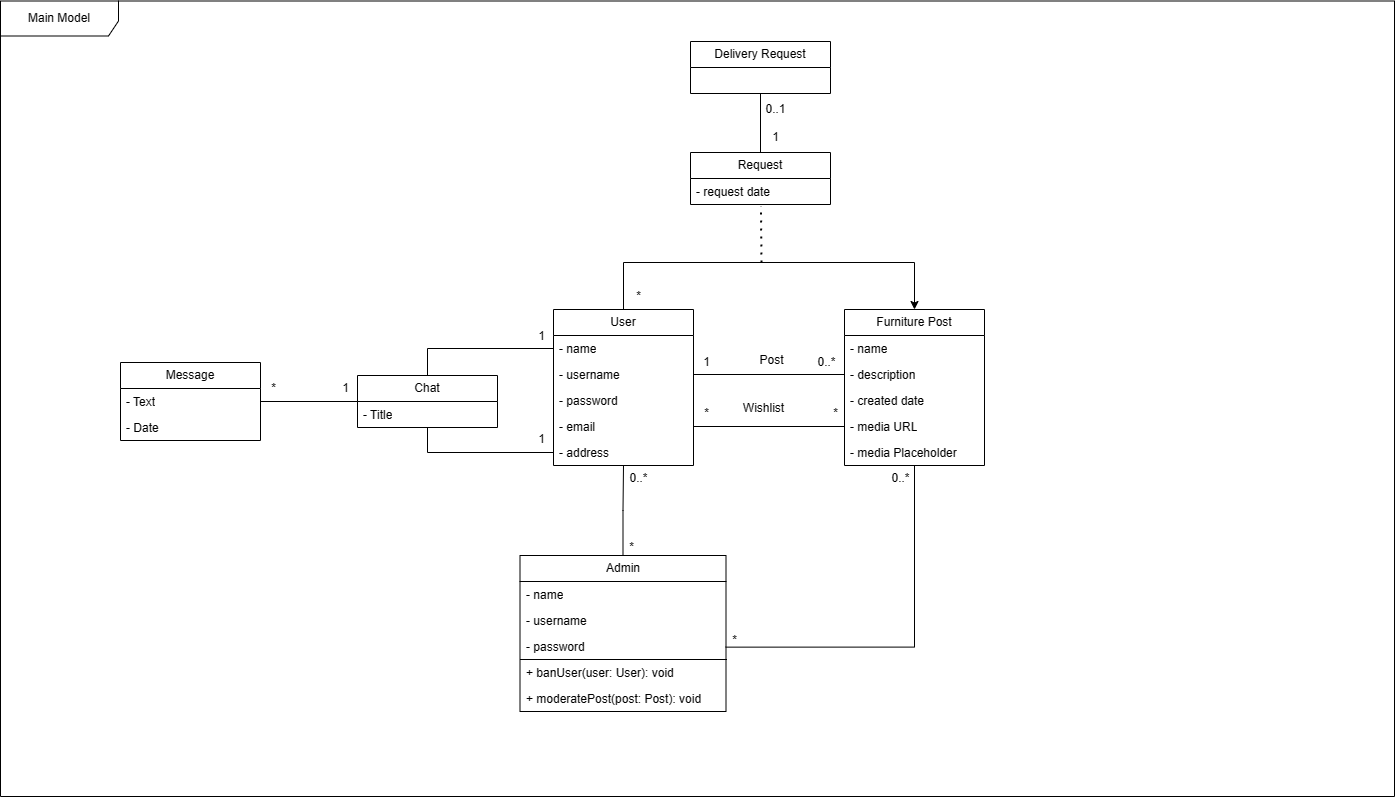

The diagram above was exported from draw.io. Its source (the exported page's mxGraphModel, read from the mxfile embedded in the PNG):
<mxGraphModel dx="2179" dy="1193" grid="0" gridSize="10" guides="1" tooltips="1" connect="1" arrows="1" fold="1" page="0" pageScale="1" pageWidth="827" pageHeight="1169" math="0" shadow="0">
  <root>
    <mxCell id="0" />
    <mxCell id="1" parent="0" />
    <mxCell id="4FjyV_9hKaqJymPrwvqI-28" style="edgeStyle=orthogonalEdgeStyle;rounded=0;orthogonalLoop=1;jettySize=auto;html=1;exitX=0.5;exitY=0;exitDx=0;exitDy=0;entryX=0.5;entryY=0;entryDx=0;entryDy=0;" parent="1" source="uxRRqFodOkJpU7LCRnc4-1" target="0YUjBNLv7hrr3Pf_NP4t-7" edge="1">
      <mxGeometry relative="1" as="geometry">
        <Array as="points">
          <mxPoint x="129" y="100" />
          <mxPoint x="420" y="100" />
        </Array>
      </mxGeometry>
    </mxCell>
    <mxCell id="uxRRqFodOkJpU7LCRnc4-1" value="User" style="swimlane;fontStyle=0;childLayout=stackLayout;horizontal=1;startSize=26;fillColor=none;horizontalStack=0;resizeParent=1;resizeParentMax=0;resizeLast=0;collapsible=1;marginBottom=0;whiteSpace=wrap;html=1;" parent="1" vertex="1">
      <mxGeometry x="59" y="147" width="140" height="156" as="geometry" />
    </mxCell>
    <mxCell id="uxRRqFodOkJpU7LCRnc4-2" value="- name" style="text;strokeColor=none;fillColor=none;align=left;verticalAlign=top;spacingLeft=4;spacingRight=4;overflow=hidden;rotatable=0;points=[[0,0.5],[1,0.5]];portConstraint=eastwest;whiteSpace=wrap;html=1;" parent="uxRRqFodOkJpU7LCRnc4-1" vertex="1">
      <mxGeometry y="26" width="140" height="26" as="geometry" />
    </mxCell>
    <mxCell id="uxRRqFodOkJpU7LCRnc4-3" value="- username" style="text;strokeColor=none;fillColor=none;align=left;verticalAlign=top;spacingLeft=4;spacingRight=4;overflow=hidden;rotatable=0;points=[[0,0.5],[1,0.5]];portConstraint=eastwest;whiteSpace=wrap;html=1;" parent="uxRRqFodOkJpU7LCRnc4-1" vertex="1">
      <mxGeometry y="52" width="140" height="26" as="geometry" />
    </mxCell>
    <mxCell id="uxRRqFodOkJpU7LCRnc4-6" value="- password" style="text;strokeColor=none;fillColor=none;align=left;verticalAlign=top;spacingLeft=4;spacingRight=4;overflow=hidden;rotatable=0;points=[[0,0.5],[1,0.5]];portConstraint=eastwest;whiteSpace=wrap;html=1;" parent="uxRRqFodOkJpU7LCRnc4-1" vertex="1">
      <mxGeometry y="78" width="140" height="26" as="geometry" />
    </mxCell>
    <mxCell id="uxRRqFodOkJpU7LCRnc4-4" value="- email" style="text;strokeColor=none;fillColor=none;align=left;verticalAlign=top;spacingLeft=4;spacingRight=4;overflow=hidden;rotatable=0;points=[[0,0.5],[1,0.5]];portConstraint=eastwest;whiteSpace=wrap;html=1;" parent="uxRRqFodOkJpU7LCRnc4-1" vertex="1">
      <mxGeometry y="104" width="140" height="26" as="geometry" />
    </mxCell>
    <mxCell id="uxRRqFodOkJpU7LCRnc4-5" value="- address" style="text;strokeColor=none;fillColor=none;align=left;verticalAlign=top;spacingLeft=4;spacingRight=4;overflow=hidden;rotatable=0;points=[[0,0.5],[1,0.5]];portConstraint=eastwest;whiteSpace=wrap;html=1;" parent="uxRRqFodOkJpU7LCRnc4-1" vertex="1">
      <mxGeometry y="130" width="140" height="26" as="geometry" />
    </mxCell>
    <mxCell id="lUhrKeFa_yu25N6j5EA0-6" style="edgeStyle=orthogonalEdgeStyle;rounded=0;orthogonalLoop=1;jettySize=auto;html=1;exitX=0.5;exitY=0;exitDx=0;exitDy=0;endArrow=none;endFill=0;" parent="1" source="0YUjBNLv7hrr3Pf_NP4t-1" target="uxRRqFodOkJpU7LCRnc4-1" edge="1">
      <mxGeometry relative="1" as="geometry" />
    </mxCell>
    <mxCell id="0YUjBNLv7hrr3Pf_NP4t-1" value="Admin" style="swimlane;fontStyle=0;childLayout=stackLayout;horizontal=1;startSize=26;fillColor=none;horizontalStack=0;resizeParent=1;resizeParentMax=0;resizeLast=0;collapsible=1;marginBottom=0;whiteSpace=wrap;html=1;strokeColor=default;" parent="1" vertex="1">
      <mxGeometry x="25.5" y="393" width="206" height="156" as="geometry" />
    </mxCell>
    <mxCell id="0YUjBNLv7hrr3Pf_NP4t-2" value="- name" style="text;strokeColor=none;fillColor=none;align=left;verticalAlign=top;spacingLeft=4;spacingRight=4;overflow=hidden;rotatable=0;points=[[0,0.5],[1,0.5]];portConstraint=eastwest;whiteSpace=wrap;html=1;" parent="0YUjBNLv7hrr3Pf_NP4t-1" vertex="1">
      <mxGeometry y="26" width="206" height="26" as="geometry" />
    </mxCell>
    <mxCell id="0YUjBNLv7hrr3Pf_NP4t-3" value="- username" style="text;strokeColor=none;fillColor=none;align=left;verticalAlign=top;spacingLeft=4;spacingRight=4;overflow=hidden;rotatable=0;points=[[0,0.5],[1,0.5]];portConstraint=eastwest;whiteSpace=wrap;html=1;" parent="0YUjBNLv7hrr3Pf_NP4t-1" vertex="1">
      <mxGeometry y="52" width="206" height="26" as="geometry" />
    </mxCell>
    <mxCell id="0YUjBNLv7hrr3Pf_NP4t-4" value="- password" style="text;strokeColor=none;fillColor=none;align=left;verticalAlign=top;spacingLeft=4;spacingRight=4;overflow=hidden;rotatable=0;points=[[0,0.5],[1,0.5]];portConstraint=eastwest;whiteSpace=wrap;html=1;perimeterSpacing=10;rounded=0;glass=0;strokeWidth=1;" parent="0YUjBNLv7hrr3Pf_NP4t-1" vertex="1">
      <mxGeometry y="78" width="206" height="26" as="geometry" />
    </mxCell>
    <mxCell id="lUhrKeFa_yu25N6j5EA0-1" value="+ banUser(user: User): void" style="text;strokeColor=none;fillColor=none;align=left;verticalAlign=top;spacingLeft=4;spacingRight=4;overflow=hidden;rotatable=0;points=[[0,0.5],[1,0.5]];portConstraint=eastwest;whiteSpace=wrap;html=1;perimeterSpacing=0;strokeWidth=0;" parent="0YUjBNLv7hrr3Pf_NP4t-1" vertex="1">
      <mxGeometry y="104" width="206" height="26" as="geometry" />
    </mxCell>
    <mxCell id="lUhrKeFa_yu25N6j5EA0-2" value="+ moderatePost(post: Post): void" style="text;strokeColor=none;fillColor=none;align=left;verticalAlign=top;spacingLeft=4;spacingRight=4;overflow=hidden;rotatable=0;points=[[0,0.5],[1,0.5]];portConstraint=eastwest;whiteSpace=wrap;html=1;" parent="0YUjBNLv7hrr3Pf_NP4t-1" vertex="1">
      <mxGeometry y="130" width="206" height="26" as="geometry" />
    </mxCell>
    <mxCell id="0YUjBNLv7hrr3Pf_NP4t-7" value="Furniture Post" style="swimlane;fontStyle=0;childLayout=stackLayout;horizontal=1;startSize=26;fillColor=none;horizontalStack=0;resizeParent=1;resizeParentMax=0;resizeLast=0;collapsible=1;marginBottom=0;whiteSpace=wrap;html=1;" parent="1" vertex="1">
      <mxGeometry x="350" y="147" width="140" height="156" as="geometry" />
    </mxCell>
    <mxCell id="0YUjBNLv7hrr3Pf_NP4t-8" value="- name" style="text;strokeColor=none;fillColor=none;align=left;verticalAlign=top;spacingLeft=4;spacingRight=4;overflow=hidden;rotatable=0;points=[[0,0.5],[1,0.5]];portConstraint=eastwest;whiteSpace=wrap;html=1;" parent="0YUjBNLv7hrr3Pf_NP4t-7" vertex="1">
      <mxGeometry y="26" width="140" height="26" as="geometry" />
    </mxCell>
    <mxCell id="0YUjBNLv7hrr3Pf_NP4t-9" value="- description" style="text;strokeColor=none;fillColor=none;align=left;verticalAlign=top;spacingLeft=4;spacingRight=4;overflow=hidden;rotatable=0;points=[[0,0.5],[1,0.5]];portConstraint=eastwest;whiteSpace=wrap;html=1;" parent="0YUjBNLv7hrr3Pf_NP4t-7" vertex="1">
      <mxGeometry y="52" width="140" height="26" as="geometry" />
    </mxCell>
    <mxCell id="0YUjBNLv7hrr3Pf_NP4t-10" value="- created date" style="text;strokeColor=none;fillColor=none;align=left;verticalAlign=top;spacingLeft=4;spacingRight=4;overflow=hidden;rotatable=0;points=[[0,0.5],[1,0.5]];portConstraint=eastwest;whiteSpace=wrap;html=1;" parent="0YUjBNLv7hrr3Pf_NP4t-7" vertex="1">
      <mxGeometry y="78" width="140" height="26" as="geometry" />
    </mxCell>
    <mxCell id="0YUjBNLv7hrr3Pf_NP4t-15" value="- media URL" style="text;strokeColor=none;fillColor=none;align=left;verticalAlign=top;spacingLeft=4;spacingRight=4;overflow=hidden;rotatable=0;points=[[0,0.5],[1,0.5]];portConstraint=eastwest;whiteSpace=wrap;html=1;" parent="0YUjBNLv7hrr3Pf_NP4t-7" vertex="1">
      <mxGeometry y="104" width="140" height="26" as="geometry" />
    </mxCell>
    <mxCell id="0YUjBNLv7hrr3Pf_NP4t-16" value="- media Placeholder" style="text;strokeColor=none;fillColor=none;align=left;verticalAlign=top;spacingLeft=4;spacingRight=4;overflow=hidden;rotatable=0;points=[[0,0.5],[1,0.5]];portConstraint=eastwest;whiteSpace=wrap;html=1;" parent="0YUjBNLv7hrr3Pf_NP4t-7" vertex="1">
      <mxGeometry y="130" width="140" height="26" as="geometry" />
    </mxCell>
    <mxCell id="4FjyV_9hKaqJymPrwvqI-18" style="edgeStyle=orthogonalEdgeStyle;rounded=0;orthogonalLoop=1;jettySize=auto;html=1;exitX=0.5;exitY=0;exitDx=0;exitDy=0;endArrow=none;endFill=0;" parent="1" source="0YUjBNLv7hrr3Pf_NP4t-17" target="4FjyV_9hKaqJymPrwvqI-16" edge="1">
      <mxGeometry relative="1" as="geometry" />
    </mxCell>
    <mxCell id="0YUjBNLv7hrr3Pf_NP4t-17" value="Request" style="swimlane;fontStyle=0;childLayout=stackLayout;horizontal=1;startSize=26;fillColor=none;horizontalStack=0;resizeParent=1;resizeParentMax=0;resizeLast=0;collapsible=1;marginBottom=0;whiteSpace=wrap;html=1;" parent="1" vertex="1">
      <mxGeometry x="196" y="-10" width="140" height="52" as="geometry" />
    </mxCell>
    <mxCell id="0YUjBNLv7hrr3Pf_NP4t-20" value="- request date" style="text;strokeColor=none;fillColor=none;align=left;verticalAlign=top;spacingLeft=4;spacingRight=4;overflow=hidden;rotatable=0;points=[[0,0.5],[1,0.5]];portConstraint=eastwest;whiteSpace=wrap;html=1;" parent="0YUjBNLv7hrr3Pf_NP4t-17" vertex="1">
      <mxGeometry y="26" width="140" height="26" as="geometry" />
    </mxCell>
    <mxCell id="0YUjBNLv7hrr3Pf_NP4t-21" style="edgeStyle=orthogonalEdgeStyle;rounded=0;orthogonalLoop=1;jettySize=auto;html=1;exitX=1;exitY=0.5;exitDx=0;exitDy=0;entryX=0;entryY=0.5;entryDx=0;entryDy=0;endArrow=none;endFill=0;" parent="1" source="uxRRqFodOkJpU7LCRnc4-3" target="0YUjBNLv7hrr3Pf_NP4t-9" edge="1">
      <mxGeometry relative="1" as="geometry" />
    </mxCell>
    <mxCell id="0YUjBNLv7hrr3Pf_NP4t-23" style="edgeStyle=orthogonalEdgeStyle;rounded=0;orthogonalLoop=1;jettySize=auto;html=1;exitX=1;exitY=0.5;exitDx=0;exitDy=0;entryX=0;entryY=0.5;entryDx=0;entryDy=0;endArrow=none;endFill=0;" parent="1" source="uxRRqFodOkJpU7LCRnc4-4" target="0YUjBNLv7hrr3Pf_NP4t-15" edge="1">
      <mxGeometry relative="1" as="geometry" />
    </mxCell>
    <mxCell id="0YUjBNLv7hrr3Pf_NP4t-27" value="0..*" style="text;html=1;align=center;verticalAlign=middle;resizable=0;points=[];autosize=1;strokeColor=none;fillColor=none;" parent="1" vertex="1">
      <mxGeometry x="314" y="187" width="36" height="26" as="geometry" />
    </mxCell>
    <mxCell id="0YUjBNLv7hrr3Pf_NP4t-28" value="*" style="text;html=1;align=center;verticalAlign=middle;resizable=0;points=[];autosize=1;strokeColor=none;fillColor=none;" parent="1" vertex="1">
      <mxGeometry x="329" y="238" width="23" height="26" as="geometry" />
    </mxCell>
    <mxCell id="0YUjBNLv7hrr3Pf_NP4t-30" value="*" style="text;html=1;align=center;verticalAlign=middle;resizable=0;points=[];autosize=1;strokeColor=none;fillColor=none;" parent="1" vertex="1">
      <mxGeometry x="132" y="121" width="23" height="26" as="geometry" />
    </mxCell>
    <mxCell id="0YUjBNLv7hrr3Pf_NP4t-31" value="*" style="text;html=1;align=center;verticalAlign=middle;resizable=0;points=[];autosize=1;strokeColor=none;fillColor=none;" parent="1" vertex="1">
      <mxGeometry x="200" y="238" width="23" height="26" as="geometry" />
    </mxCell>
    <mxCell id="0YUjBNLv7hrr3Pf_NP4t-32" value="1" style="text;html=1;align=center;verticalAlign=middle;resizable=0;points=[];autosize=1;strokeColor=none;fillColor=none;" parent="1" vertex="1">
      <mxGeometry x="199" y="187" width="25" height="26" as="geometry" />
    </mxCell>
    <mxCell id="4FjyV_9hKaqJymPrwvqI-2" value="Message" style="swimlane;fontStyle=0;childLayout=stackLayout;horizontal=1;startSize=26;fillColor=none;horizontalStack=0;resizeParent=1;resizeParentMax=0;resizeLast=0;collapsible=1;marginBottom=0;whiteSpace=wrap;html=1;" parent="1" vertex="1">
      <mxGeometry x="-374" y="200" width="140" height="78" as="geometry" />
    </mxCell>
    <mxCell id="4FjyV_9hKaqJymPrwvqI-3" value="- Text" style="text;strokeColor=none;fillColor=none;align=left;verticalAlign=top;spacingLeft=4;spacingRight=4;overflow=hidden;rotatable=0;points=[[0,0.5],[1,0.5]];portConstraint=eastwest;whiteSpace=wrap;html=1;" parent="4FjyV_9hKaqJymPrwvqI-2" vertex="1">
      <mxGeometry y="26" width="140" height="26" as="geometry" />
    </mxCell>
    <mxCell id="4FjyV_9hKaqJymPrwvqI-11" value="- Date&amp;nbsp;" style="text;strokeColor=none;fillColor=none;align=left;verticalAlign=top;spacingLeft=4;spacingRight=4;overflow=hidden;rotatable=0;points=[[0,0.5],[1,0.5]];portConstraint=eastwest;whiteSpace=wrap;html=1;" parent="4FjyV_9hKaqJymPrwvqI-2" vertex="1">
      <mxGeometry y="52" width="140" height="26" as="geometry" />
    </mxCell>
    <mxCell id="4FjyV_9hKaqJymPrwvqI-9" value="Chat" style="swimlane;fontStyle=0;childLayout=stackLayout;horizontal=1;startSize=26;fillColor=none;horizontalStack=0;resizeParent=1;resizeParentMax=0;resizeLast=0;collapsible=1;marginBottom=0;whiteSpace=wrap;html=1;" parent="1" vertex="1">
      <mxGeometry x="-137" y="213" width="140" height="52" as="geometry" />
    </mxCell>
    <mxCell id="4FjyV_9hKaqJymPrwvqI-10" value="- Title" style="text;strokeColor=none;fillColor=none;align=left;verticalAlign=top;spacingLeft=4;spacingRight=4;overflow=hidden;rotatable=0;points=[[0,0.5],[1,0.5]];portConstraint=eastwest;whiteSpace=wrap;html=1;" parent="4FjyV_9hKaqJymPrwvqI-9" vertex="1">
      <mxGeometry y="26" width="140" height="26" as="geometry" />
    </mxCell>
    <mxCell id="4FjyV_9hKaqJymPrwvqI-14" style="edgeStyle=orthogonalEdgeStyle;rounded=0;orthogonalLoop=1;jettySize=auto;html=1;exitX=0;exitY=0.5;exitDx=0;exitDy=0;endArrow=none;endFill=0;" parent="1" source="uxRRqFodOkJpU7LCRnc4-5" target="4FjyV_9hKaqJymPrwvqI-9" edge="1">
      <mxGeometry relative="1" as="geometry" />
    </mxCell>
    <mxCell id="4FjyV_9hKaqJymPrwvqI-15" style="edgeStyle=orthogonalEdgeStyle;rounded=0;orthogonalLoop=1;jettySize=auto;html=1;exitX=0;exitY=0.5;exitDx=0;exitDy=0;entryX=0.5;entryY=0;entryDx=0;entryDy=0;endArrow=none;endFill=0;" parent="1" source="uxRRqFodOkJpU7LCRnc4-2" target="4FjyV_9hKaqJymPrwvqI-9" edge="1">
      <mxGeometry relative="1" as="geometry" />
    </mxCell>
    <mxCell id="4FjyV_9hKaqJymPrwvqI-16" value="Delivery Request" style="swimlane;fontStyle=0;childLayout=stackLayout;horizontal=1;startSize=26;fillColor=none;horizontalStack=0;resizeParent=1;resizeParentMax=0;resizeLast=0;collapsible=1;marginBottom=0;whiteSpace=wrap;html=1;" parent="1" vertex="1">
      <mxGeometry x="196" y="-121" width="140" height="52" as="geometry" />
    </mxCell>
    <mxCell id="4FjyV_9hKaqJymPrwvqI-19" value="1" style="text;html=1;align=center;verticalAlign=middle;resizable=0;points=[];autosize=1;strokeColor=none;fillColor=none;" parent="1" vertex="1">
      <mxGeometry x="268.5" y="-38" width="25" height="26" as="geometry" />
    </mxCell>
    <mxCell id="4FjyV_9hKaqJymPrwvqI-20" value="0..1" style="text;html=1;align=center;verticalAlign=middle;resizable=0;points=[];autosize=1;strokeColor=none;fillColor=none;" parent="1" vertex="1">
      <mxGeometry x="262" y="-66" width="38" height="26" as="geometry" />
    </mxCell>
    <mxCell id="4FjyV_9hKaqJymPrwvqI-21" value="1" style="text;html=1;align=center;verticalAlign=middle;resizable=0;points=[];autosize=1;strokeColor=none;fillColor=none;" parent="1" vertex="1">
      <mxGeometry x="34" y="264" width="25" height="26" as="geometry" />
    </mxCell>
    <mxCell id="4FjyV_9hKaqJymPrwvqI-22" value="1" style="text;html=1;align=center;verticalAlign=middle;resizable=0;points=[];autosize=1;strokeColor=none;fillColor=none;" parent="1" vertex="1">
      <mxGeometry x="34" y="161" width="25" height="26" as="geometry" />
    </mxCell>
    <mxCell id="4FjyV_9hKaqJymPrwvqI-23" style="edgeStyle=orthogonalEdgeStyle;rounded=0;orthogonalLoop=1;jettySize=auto;html=1;exitX=1;exitY=0.5;exitDx=0;exitDy=0;endArrow=none;endFill=0;" parent="1" source="4FjyV_9hKaqJymPrwvqI-3" target="4FjyV_9hKaqJymPrwvqI-9" edge="1">
      <mxGeometry relative="1" as="geometry" />
    </mxCell>
    <mxCell id="4FjyV_9hKaqJymPrwvqI-24" value="*" style="text;html=1;align=center;verticalAlign=middle;resizable=0;points=[];autosize=1;strokeColor=none;fillColor=none;" parent="1" vertex="1">
      <mxGeometry x="-233" y="213" width="23" height="26" as="geometry" />
    </mxCell>
    <mxCell id="4FjyV_9hKaqJymPrwvqI-25" value="1" style="text;html=1;align=center;verticalAlign=middle;resizable=0;points=[];autosize=1;strokeColor=none;fillColor=none;" parent="1" vertex="1">
      <mxGeometry x="-162" y="213" width="25" height="26" as="geometry" />
    </mxCell>
    <mxCell id="4FjyV_9hKaqJymPrwvqI-26" value="Wishlist" style="text;html=1;align=center;verticalAlign=middle;resizable=0;points=[];autosize=1;strokeColor=none;fillColor=none;" parent="1" vertex="1">
      <mxGeometry x="239" y="233" width="59" height="26" as="geometry" />
    </mxCell>
    <mxCell id="4FjyV_9hKaqJymPrwvqI-27" value="Post" style="text;html=1;align=center;verticalAlign=middle;resizable=0;points=[];autosize=1;strokeColor=none;fillColor=none;" parent="1" vertex="1">
      <mxGeometry x="256" y="185" width="42" height="26" as="geometry" />
    </mxCell>
    <mxCell id="4FjyV_9hKaqJymPrwvqI-29" value="" style="endArrow=none;dashed=1;html=1;dashPattern=1 3;strokeWidth=2;rounded=0;entryX=0.503;entryY=1.067;entryDx=0;entryDy=0;entryPerimeter=0;" parent="1" target="0YUjBNLv7hrr3Pf_NP4t-20" edge="1">
      <mxGeometry width="50" height="50" relative="1" as="geometry">
        <mxPoint x="267" y="100" as="sourcePoint" />
        <mxPoint x="362" y="182" as="targetPoint" />
      </mxGeometry>
    </mxCell>
    <mxCell id="BsbbBASiC6_Dck_HdqHF-1" value="Main Model" style="shape=umlFrame;whiteSpace=wrap;html=1;pointerEvents=0;width=118;height=35;" parent="1" vertex="1">
      <mxGeometry x="-494" y="-161.5" width="1394" height="795.5" as="geometry" />
    </mxCell>
    <mxCell id="lUhrKeFa_yu25N6j5EA0-3" value="" style="line;strokeWidth=1;fillColor=none;align=left;verticalAlign=middle;spacingTop=-1;spacingLeft=3;spacingRight=3;rotatable=0;labelPosition=right;points=[];portConstraint=eastwest;strokeColor=inherit;" parent="1" vertex="1">
      <mxGeometry x="25.5" y="493" width="207" height="8" as="geometry" />
    </mxCell>
    <mxCell id="lUhrKeFa_yu25N6j5EA0-7" value="0..*" style="text;html=1;align=center;verticalAlign=middle;resizable=0;points=[];autosize=1;strokeColor=none;fillColor=none;" parent="1" vertex="1">
      <mxGeometry x="125.5" y="303" width="36" height="26" as="geometry" />
    </mxCell>
    <mxCell id="lUhrKeFa_yu25N6j5EA0-8" value="*" style="text;html=1;align=center;verticalAlign=middle;resizable=0;points=[];autosize=1;strokeColor=none;fillColor=none;" parent="1" vertex="1">
      <mxGeometry x="125.5" y="372" width="23" height="26" as="geometry" />
    </mxCell>
    <mxCell id="lUhrKeFa_yu25N6j5EA0-9" style="edgeStyle=orthogonalEdgeStyle;rounded=0;orthogonalLoop=1;jettySize=auto;html=1;endArrow=none;endFill=0;exitX=0.954;exitY=0.514;exitDx=0;exitDy=0;exitPerimeter=0;" parent="1" source="0YUjBNLv7hrr3Pf_NP4t-4" target="0YUjBNLv7hrr3Pf_NP4t-7" edge="1">
      <mxGeometry relative="1" as="geometry" />
    </mxCell>
    <mxCell id="lUhrKeFa_yu25N6j5EA0-10" value="0..*" style="text;html=1;align=center;verticalAlign=middle;resizable=0;points=[];autosize=1;strokeColor=none;fillColor=none;" parent="1" vertex="1">
      <mxGeometry x="388" y="303" width="36" height="26" as="geometry" />
    </mxCell>
    <mxCell id="lUhrKeFa_yu25N6j5EA0-11" value="*" style="text;html=1;align=center;verticalAlign=middle;resizable=0;points=[];autosize=1;strokeColor=none;fillColor=none;" parent="1" vertex="1">
      <mxGeometry x="228" y="465" width="23" height="26" as="geometry" />
    </mxCell>
  </root>
</mxGraphModel>